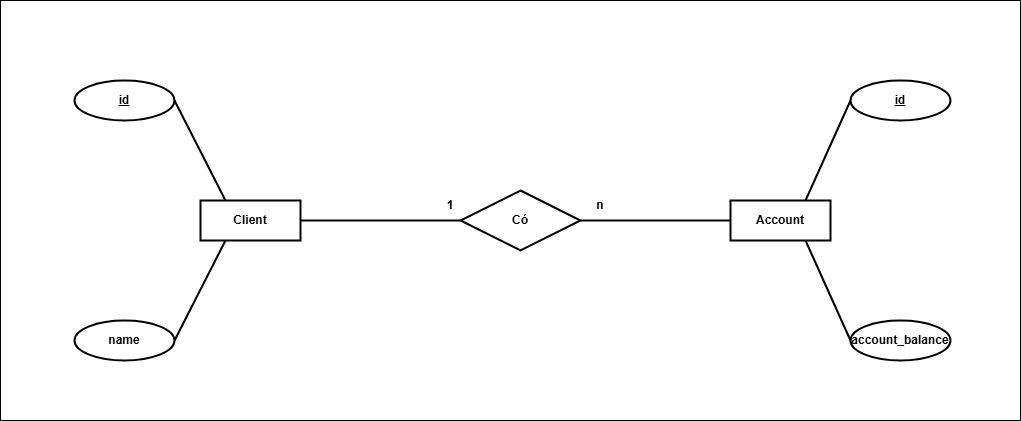

The diagram above was exported from draw.io. Its source (the exported page's mxGraphModel, read from the mxfile embedded in the PNG):
<mxGraphModel dx="1647" dy="2011" grid="1" gridSize="10" guides="1" tooltips="1" connect="1" arrows="1" fold="1" page="1" pageScale="1" pageWidth="827" pageHeight="1169" math="0" shadow="0">
  <root>
    <mxCell id="0" />
    <mxCell id="1" parent="0" />
    <mxCell id="fBq7EbvcIKYiXCxSKQFB-8" value="" style="rounded=0;whiteSpace=wrap;html=1;movable=1;resizable=1;rotatable=1;deletable=1;editable=1;locked=0;connectable=1;" parent="1" vertex="1">
      <mxGeometry x="240" y="-1040" width="1020" height="420" as="geometry" />
    </mxCell>
    <mxCell id="fBq7EbvcIKYiXCxSKQFB-9" value="&lt;b&gt;Client&lt;/b&gt;" style="whiteSpace=wrap;html=1;align=center;strokeWidth=2;" parent="1" vertex="1">
      <mxGeometry x="440" y="-840" width="100" height="40" as="geometry" />
    </mxCell>
    <mxCell id="fBq7EbvcIKYiXCxSKQFB-10" value="&lt;b&gt;id&lt;/b&gt;" style="ellipse;whiteSpace=wrap;html=1;align=center;fontStyle=4;strokeWidth=2;" parent="1" vertex="1">
      <mxGeometry x="314" y="-960" width="100" height="40" as="geometry" />
    </mxCell>
    <mxCell id="fBq7EbvcIKYiXCxSKQFB-11" value="&lt;b&gt;name&lt;/b&gt;" style="ellipse;whiteSpace=wrap;html=1;align=center;strokeWidth=2;" parent="1" vertex="1">
      <mxGeometry x="314" y="-720" width="100" height="40" as="geometry" />
    </mxCell>
    <mxCell id="fBq7EbvcIKYiXCxSKQFB-12" value="&lt;b&gt;Account&lt;/b&gt;" style="whiteSpace=wrap;html=1;align=center;strokeWidth=2;" parent="1" vertex="1">
      <mxGeometry x="970" y="-840" width="100" height="40" as="geometry" />
    </mxCell>
    <mxCell id="fBq7EbvcIKYiXCxSKQFB-14" value="&lt;b&gt;id&lt;/b&gt;" style="ellipse;whiteSpace=wrap;html=1;align=center;fontStyle=4;strokeWidth=2;" parent="1" vertex="1">
      <mxGeometry x="1090" y="-960" width="100" height="40" as="geometry" />
    </mxCell>
    <mxCell id="fBq7EbvcIKYiXCxSKQFB-15" value="&lt;b&gt;account_balance&lt;/b&gt;" style="ellipse;whiteSpace=wrap;html=1;align=center;strokeWidth=2;" parent="1" vertex="1">
      <mxGeometry x="1090" y="-720" width="100" height="40" as="geometry" />
    </mxCell>
    <mxCell id="fBq7EbvcIKYiXCxSKQFB-17" value="" style="endArrow=none;html=1;rounded=0;entryX=1;entryY=0.5;entryDx=0;entryDy=0;exitX=0.25;exitY=0;exitDx=0;exitDy=0;strokeWidth=2;" parent="1" source="fBq7EbvcIKYiXCxSKQFB-9" target="fBq7EbvcIKYiXCxSKQFB-10" edge="1">
      <mxGeometry width="50" height="50" relative="1" as="geometry">
        <mxPoint x="710" y="-750" as="sourcePoint" />
        <mxPoint x="760" y="-800" as="targetPoint" />
      </mxGeometry>
    </mxCell>
    <mxCell id="fBq7EbvcIKYiXCxSKQFB-18" value="" style="endArrow=none;html=1;rounded=0;entryX=1;entryY=0.5;entryDx=0;entryDy=0;exitX=0.25;exitY=1;exitDx=0;exitDy=0;strokeWidth=2;" parent="1" source="fBq7EbvcIKYiXCxSKQFB-9" target="fBq7EbvcIKYiXCxSKQFB-11" edge="1">
      <mxGeometry width="50" height="50" relative="1" as="geometry">
        <mxPoint x="450" y="-810" as="sourcePoint" />
        <mxPoint x="400" y="-900" as="targetPoint" />
      </mxGeometry>
    </mxCell>
    <mxCell id="fBq7EbvcIKYiXCxSKQFB-20" value="" style="endArrow=none;html=1;rounded=0;entryX=0;entryY=0.5;entryDx=0;entryDy=0;exitX=0.75;exitY=1;exitDx=0;exitDy=0;strokeWidth=2;" parent="1" source="fBq7EbvcIKYiXCxSKQFB-12" target="fBq7EbvcIKYiXCxSKQFB-15" edge="1">
      <mxGeometry width="50" height="50" relative="1" as="geometry">
        <mxPoint x="950" y="-750" as="sourcePoint" />
        <mxPoint x="900" y="-840" as="targetPoint" />
      </mxGeometry>
    </mxCell>
    <mxCell id="fBq7EbvcIKYiXCxSKQFB-21" value="" style="endArrow=none;html=1;rounded=0;entryX=0;entryY=0.5;entryDx=0;entryDy=0;exitX=0.75;exitY=0;exitDx=0;exitDy=0;strokeWidth=2;" parent="1" source="fBq7EbvcIKYiXCxSKQFB-12" target="fBq7EbvcIKYiXCxSKQFB-14" edge="1">
      <mxGeometry width="50" height="50" relative="1" as="geometry">
        <mxPoint x="480" y="-780" as="sourcePoint" />
        <mxPoint x="430" y="-870" as="targetPoint" />
      </mxGeometry>
    </mxCell>
    <mxCell id="fBq7EbvcIKYiXCxSKQFB-28" value="&lt;b&gt;Có&lt;/b&gt;" style="shape=rhombus;perimeter=rhombusPerimeter;whiteSpace=wrap;html=1;align=center;strokeWidth=2;" parent="1" vertex="1">
      <mxGeometry x="700" y="-850" width="120" height="60" as="geometry" />
    </mxCell>
    <mxCell id="fBq7EbvcIKYiXCxSKQFB-30" value="" style="endArrow=none;html=1;rounded=0;entryX=0;entryY=0.5;entryDx=0;entryDy=0;strokeWidth=2;" parent="1" target="fBq7EbvcIKYiXCxSKQFB-28" edge="1">
      <mxGeometry width="50" height="50" relative="1" as="geometry">
        <mxPoint x="540" y="-820" as="sourcePoint" />
        <mxPoint x="600" y="-900" as="targetPoint" />
      </mxGeometry>
    </mxCell>
    <mxCell id="fBq7EbvcIKYiXCxSKQFB-31" value="" style="endArrow=none;html=1;rounded=0;entryX=0;entryY=0.5;entryDx=0;entryDy=0;exitX=1;exitY=0.5;exitDx=0;exitDy=0;strokeWidth=2;" parent="1" source="fBq7EbvcIKYiXCxSKQFB-28" target="fBq7EbvcIKYiXCxSKQFB-12" edge="1">
      <mxGeometry width="50" height="50" relative="1" as="geometry">
        <mxPoint x="800" y="-700" as="sourcePoint" />
        <mxPoint x="960" y="-700" as="targetPoint" />
      </mxGeometry>
    </mxCell>
    <mxCell id="fBq7EbvcIKYiXCxSKQFB-32" value="&lt;b&gt;1&lt;/b&gt;" style="text;html=1;align=center;verticalAlign=middle;whiteSpace=wrap;rounded=0;strokeWidth=2;" parent="1" vertex="1">
      <mxGeometry x="670" y="-850" width="40" height="30" as="geometry" />
    </mxCell>
    <mxCell id="fBq7EbvcIKYiXCxSKQFB-33" value="&lt;b&gt;n&lt;/b&gt;" style="text;html=1;align=center;verticalAlign=middle;whiteSpace=wrap;rounded=0;strokeWidth=2;" parent="1" vertex="1">
      <mxGeometry x="820" y="-850" width="40" height="30" as="geometry" />
    </mxCell>
  </root>
</mxGraphModel>